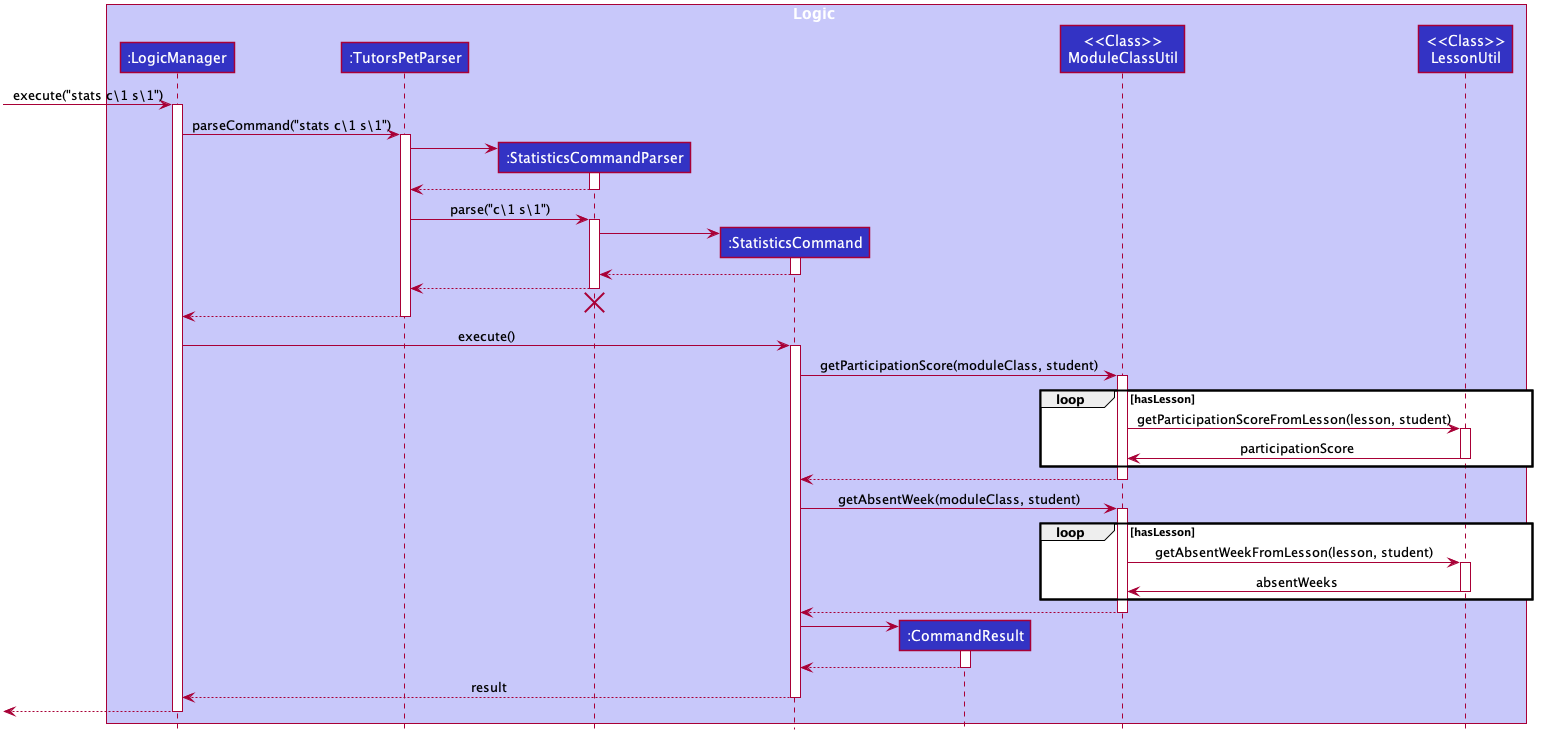

The diagram above was rendered by PlantUML. Its source (embedded in the PNG):
@startuml








skinparam BackgroundColor #FFFFFFF

skinparam Shadowing false

skinparam Class {
    FontColor #FFFFFF
    BorderThickness 1
    BorderColor #FFFFFF
    StereotypeFontColor #FFFFFF
    FontName Arial
}

skinparam Actor {
    BorderColor #000000
    Color #000000
    FontName Arial
}

skinparam Sequence {
    MessageAlign center
    BoxFontSize 15
    BoxPadding 0
    BoxFontColor #FFFFFF
    FontName Arial
}

skinparam Participant {
    FontColor #FFFFFFF
    Padding 20
}

skinparam MinClassWidth 50
skinparam ParticipantPadding 10
skinparam Shadowing false
skinparam DefaultTextAlignment center
skinparam packageStyle Rectangle

hide footbox
hide members
hide circle

box Logic #C8C8FA
participant ":LogicManager" as LogicManager #3333C4
participant ":TutorsPetParser" as TutorsPetParser #3333C4
participant ":StatisticsCommandParser" as StatisticsCommandParser #3333C4
participant ":StatisticsCommand" as StatisticsCommand #3333C4
participant ":CommandResult" as CommandResult #3333C4
participant "<<Class>>\nModuleClassUtil" as ModuleClassUtil #3333C4
participant "<<Class>>\nLessonUtil" as LessonUtil #3333C4
end box

[-> LogicManager : execute("stats c\1 s\1")
activate LogicManager

LogicManager -> TutorsPetParser : parseCommand("stats c\1 s\1")
activate TutorsPetParser

create StatisticsCommandParser
TutorsPetParser -> StatisticsCommandParser
activate StatisticsCommandParser

StatisticsCommandParser --> TutorsPetParser
deactivate StatisticsCommandParser

TutorsPetParser -> StatisticsCommandParser: parse("c\1 s\1")
activate StatisticsCommandParser

create StatisticsCommand
StatisticsCommandParser -> StatisticsCommand
activate StatisticsCommand

StatisticsCommand --> StatisticsCommandParser :
deactivate StatisticsCommand

StatisticsCommandParser --> TutorsPetParser :
deactivate StatisticsCommandParser
StatisticsCommandParser -[hidden]-> TutorsPetParser
destroy StatisticsCommandParser

TutorsPetParser --> LogicManager :
deactivate TutorsPetParser

LogicManager -> StatisticsCommand : execute()
activate StatisticsCommand

StatisticsCommand -> ModuleClassUtil : getParticipationScore(moduleClass, student)
activate ModuleClassUtil

loop hasLesson
    ModuleClassUtil -> LessonUtil : getParticipationScoreFromLesson(lesson, student)
    activate LessonUtil

    LessonUtil -> ModuleClassUtil : participationScore
    deactivate LessonUtil
end

ModuleClassUtil --> StatisticsCommand
deactivate ModuleClassUtil

StatisticsCommand -> ModuleClassUtil : getAbsentWeek(moduleClass, student)
activate ModuleClassUtil

loop hasLesson
    ModuleClassUtil -> LessonUtil : getAbsentWeekFromLesson(lesson, student)
    activate LessonUtil

    LessonUtil -> ModuleClassUtil : absentWeeks
    deactivate LessonUtil
end

ModuleClassUtil --> StatisticsCommand
deactivate ModuleClassUtil

create CommandResult
StatisticsCommand -> CommandResult
activate CommandResult

CommandResult --> StatisticsCommand
deactivate CommandResult

StatisticsCommand --> LogicManager : result
deactivate StatisticsCommand

[<--LogicManager
deactivate LogicManager
@enduml